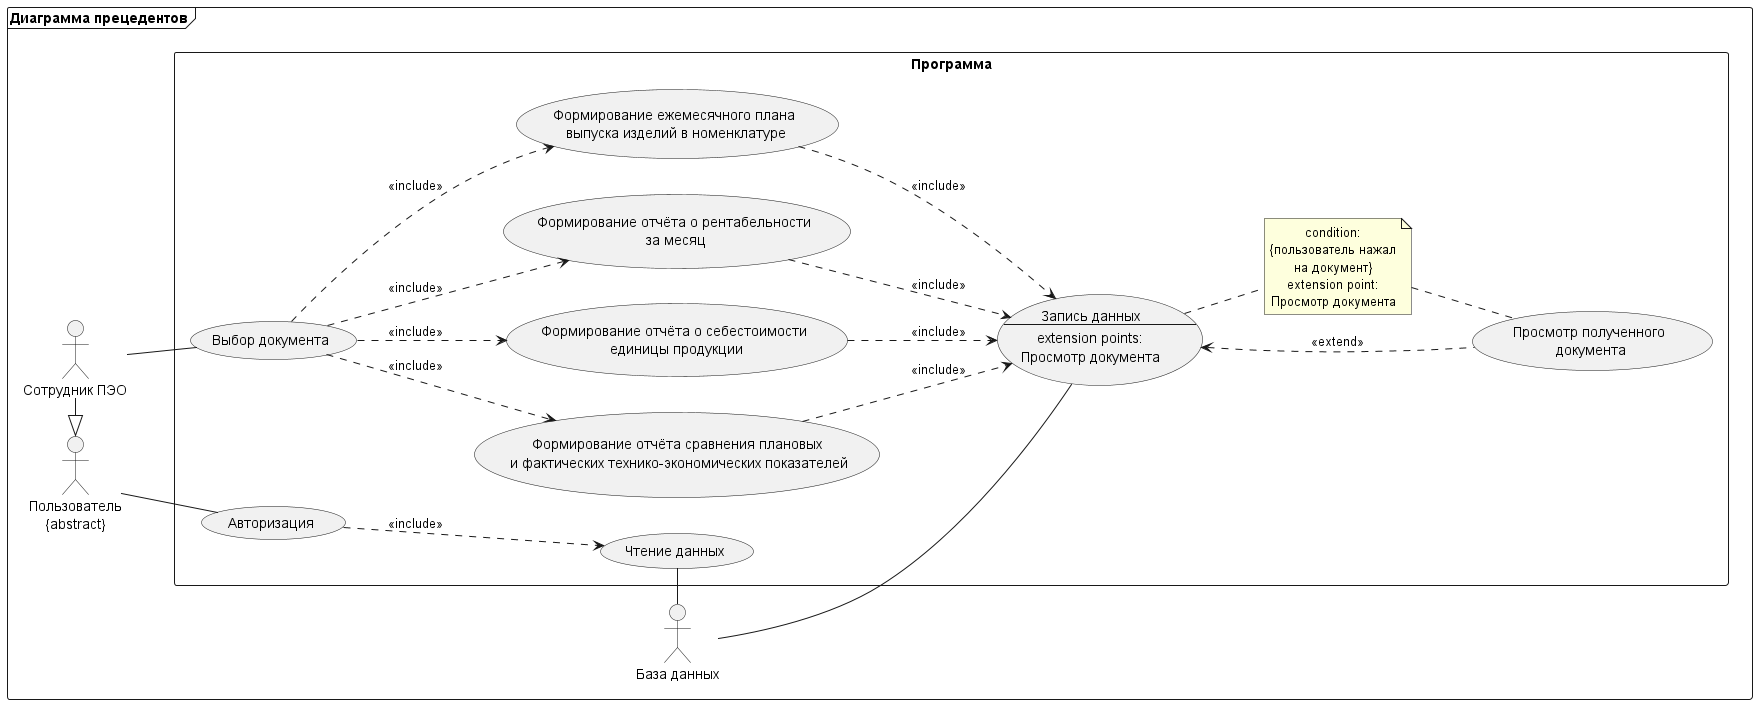

The diagram above was rendered by PlantUML. Its source (embedded in the PNG):
@startuml
!define ABSTRACT {abstract}
!define include <<include>>
!define extend <<extend>>

skinparam defaultTextAlignment center

frame "Диаграмма прецедентов" {
left to right direction

:Пользователь\n ABSTRACT : as abstr
:Сотрудник ПЭО: as employee
:База данных: as bd

employee -left-|> abstr

rectangle "Программа" {
    usecase data_write as "Запись данных
    --
    extension points:
    Просмотр документа"
    usecase (Чтение данных) as data_read
    usecase (Авторизация) as autorization
    usecase (Выбор документа) as choose
    usecase (Формирование ежемесячного плана\n выпуска изделий в номенклатуре) as task1
    usecase (Формирование отчёта сравнения плановых\n и фактических технико-экономических показателей) as task2
    usecase (Формирование отчёта о себестоимости\n единицы продукции) as task3
    usecase (Формирование отчёта о рентабельности\n за месяц) as task4
    usecase (Просмотр полученного\n документа) as show_data
    note "condition:\n{пользователь нажал\nна документ}\nextension point:\nПросмотр документа" as N2
    
    data_write .. N2
    N2 .. show_data
    abstr -- autorization
    bd -r- data_read
    bd -- data_write
    autorization -.> data_read : include
    employee -- choose 
    choose -.> task1: include
    choose -.> task2: include
    choose -.> task3: include
    choose -.> task4: include
    task1 -.> data_write : include
    task2 -.> data_write : include
    task3 -.> data_write : include
    task4 -.> data_write : include
    show_data -u.> data_write : extend
}
}

@enduml